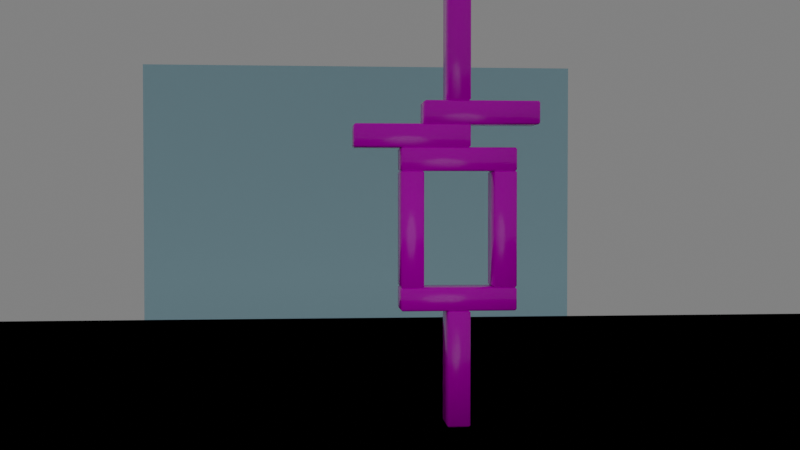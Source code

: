 # Source: render_towers.blend  (saved by Blender 3.3.6; exported with 4.5.12 LTS)
import bpy
from mathutils import Matrix  # noqa: F401  (used for matrix-valued properties, if any)

bpy.ops.wm.read_factory_settings(use_empty=True)
scene = bpy.context.scene
scene.name = 'Scene'

# ---- collections
col_tower = bpy.data.collections.new('Tower'); scene.collection.children.link(col_tower)

# ---- images (referenced by path relative to the original .blend; pixels are not part of the script)
import os
ASSET_DIR = os.environ.get("B2B_ASSET_DIR", "")  # directory of the original .blend (textures are referenced by path, not embedded)
HERE = os.path.dirname(os.path.abspath(__file__))  # packed textures are extracted next to this script under _unpacked/

def load_image(name, relpath, width, height, colorspace="sRGB"):
    """Load a texture the original file referenced (path relative to the .blend, or extracted next to this script)."""
    p = next((c for c in (os.path.join(HERE, relpath), os.path.join(ASSET_DIR, relpath)) if relpath and os.path.exists(c)), "")
    if p:
        img = bpy.data.images.load(p, check_existing=True)
        img.name = name
    else:  # same state as the original file: an image datablock whose file is absent (Cycles renders it pink)
        img = bpy.data.images.new(name, width, height)
        img.source = "FILE"
        img.filepath = "//" + (relpath or name)
    img.colorspace_settings.name = colorspace
    return img
img_wood_grain1_png_015 = load_image('wood_grain1.png.015', 'wood_grain1.png', 1024, 1024, 'sRGB')

# ---- materials (node trees are filled in below, after node groups)
mat_floor = bpy.data.materials.new('Floor')
mat_floor.use_transparent_shadow = False
mat_black = bpy.data.materials.new('Black')
mat_black.use_transparent_shadow = False
mat_floor_016 = bpy.data.materials.new('Floor.016')
mat_floor_016.use_transparent_shadow = False
mat_wall_016 = bpy.data.materials.new('Wall.016')
mat_wall_016.use_transparent_shadow = False
mat_wood_015 = bpy.data.materials.new('Wood.015')
mat_wood_015.use_transparent_shadow = False
mat_black_016 = bpy.data.materials.new('Black.016')
mat_black_016.use_transparent_shadow = False

# ---- material node trees
mat_floor.use_nodes = True; mat_floor.node_tree.nodes.clear()
_N = mat_floor.node_tree.nodes; _L = mat_floor.node_tree.links
n0 = _N.new('ShaderNodeBsdfPrincipled'); n0.name = 'Principled BSDF'; n0.location = (10, 300)
n0.distribution = 'GGX'
n0.subsurface_method = 'RANDOM_WALK_SKIN'
n0.inputs[0].default_value = (0.4484, 0.621, 0.5837, 1.0)
n0.inputs[2].default_value = 1.0
n0.inputs[3].default_value = 1.45
n0.inputs[27].default_value = (0.0, 0.0, 0.0, 1.0)
n0.inputs[28].default_value = 1.0
n1 = _N.new('ShaderNodeOutputMaterial'); n1.name = 'Material Output'; n1.location = (300, 300)
_L.new(n0.outputs[0], n1.inputs[0])
n1.is_active_output = True
mat_floor_016.use_nodes = True; mat_floor_016.node_tree.nodes.clear()
_N = mat_floor_016.node_tree.nodes; _L = mat_floor_016.node_tree.links
n0 = _N.new('ShaderNodeBsdfPrincipled'); n0.name = 'Principled BSDF'; n0.location = (10, 300)
n0.distribution = 'GGX'
n0.subsurface_method = 'RANDOM_WALK_SKIN'
n0.inputs[0].default_value = (0.464, 0.278, 0.621, 1.0)
n0.inputs[2].default_value = 1.0
n0.inputs[3].default_value = 1.45
n0.inputs[27].default_value = (0.0, 0.0, 0.0, 1.0)
n0.inputs[28].default_value = 1.0
n1 = _N.new('ShaderNodeOutputMaterial'); n1.name = 'Material Output'; n1.location = (300, 300)
_L.new(n0.outputs[0], n1.inputs[0])
n1.is_active_output = True
mat_wall_016.use_nodes = True; mat_wall_016.node_tree.nodes.clear()
_N = mat_wall_016.node_tree.nodes; _L = mat_wall_016.node_tree.links
n0 = _N.new('ShaderNodeBsdfPrincipled'); n0.name = 'Principled BSDF'; n0.location = (10, 300)
n0.distribution = 'GGX'
n0.subsurface_method = 'RANDOM_WALK_SKIN'
n0.inputs[0].default_value = (0.459, 0.765, 0.888, 0.8)
n0.inputs[3].default_value = 1.45
n0.inputs[27].default_value = (0.0, 0.0, 0.0, 1.0)
n0.inputs[28].default_value = 1.0
n1 = _N.new('ShaderNodeOutputMaterial'); n1.name = 'Material Output'; n1.location = (300, 300)
_L.new(n0.outputs[0], n1.inputs[0])
n1.is_active_output = True
mat_wood_015.use_nodes = True; mat_wood_015.node_tree.nodes.clear()
_N = mat_wood_015.node_tree.nodes; _L = mat_wood_015.node_tree.links
n0 = _N.new('ShaderNodeBsdfPrincipled'); n0.name = 'Principled BSDF'; n0.location = (10, 300)
n0.distribution = 'GGX'
n0.subsurface_method = 'RANDOM_WALK_SKIN'
n0.inputs[2].default_value = 0.167
n0.inputs[3].default_value = 1.45
n0.inputs[27].default_value = (0.0, 0.0, 0.0, 1.0)
n0.inputs[28].default_value = 1.0
n1 = _N.new('ShaderNodeOutputMaterial'); n1.name = 'Material Output'; n1.location = (300, 300)
n2 = _N.new('ShaderNodeTexImage'); n2.name = 'Image Texture'; n2.location = (0, 0)
n2.image = img_wood_grain1_png_015
_L.new(n0.outputs[0], n1.inputs[0])
_L.new(n2.outputs[0], n0.inputs[0])
n1.is_active_output = True

# ---- world
world_world = bpy.data.worlds.new('World'); scene.world = world_world
world_world.use_nodes = True; world_world.node_tree.nodes.clear()
_N = world_world.node_tree.nodes; _L = world_world.node_tree.links
n0 = _N.new('ShaderNodeOutputWorld'); n0.name = 'World Output'; n0.location = (300, 300)
n1 = _N.new('ShaderNodeBackground'); n1.name = 'Background'; n1.location = (10, 300)
n1.inputs[0].default_value = (0.1873, 0.1873, 0.1873, 1.0)
_L.new(n1.outputs[0], n0.inputs[0])
n0.is_active_output = True
world_world.color = (0.05088, 0.05088, 0.05088)
world_world.use_sun_shadow = False
world_world.sun_shadow_jitter_overblur = 0.0

# ---- cameras
cam_camera = bpy.data.cameras.new('camera')
cam_camera_016 = bpy.data.cameras.new('camera.016')

# ---- lights
light_light = bpy.data.lights.new('light', 'SPOT')
light_light.diffuse_factor = 10.0
light_light.transmission_factor = 0.0
light_light.energy = 70.0
light_light.shadow_soft_size = 2.0
light_light.shadow_maximum_resolution = 0.006
light_light.use_absolute_resolution = True
light_light.spot_blend = 1.0
light_light.spot_size = 1.225
light_light_016 = bpy.data.lights.new('light.016', 'SPOT')
light_light_016.diffuse_factor = 10.0
light_light_016.transmission_factor = 0.0
light_light_016.energy = 70.0
light_light_016.shadow_soft_size = 2.0
light_light_016.shadow_maximum_resolution = 0.006
light_light_016.use_absolute_resolution = True

# ---- meshes
me_cube_001 = bpy.data.meshes.new('Cube.001')
me_cube_001.from_pydata([(-12.5, -12.5, -0.05), (-12.5, -12.5, 0.05), (-12.5, 12.5, -0.05), (-12.5, 12.5, 0.05), (12.5, -12.5, -0.05), (12.5, -12.5, 0.05), (12.5, 12.5, -0.05), (12.5, 12.5, 0.05)], [], [(0, 1, 3, 2), (2, 3, 7, 6), (6, 7, 5, 4), (4, 5, 1, 0), (2, 6, 4, 0), (7, 3, 1, 5)])
_uv = me_cube_001.uv_layers.new(name='UVMap')
_uv.uv.foreach_set('vector', [0.375, 0.0, 0.625, 0.0, 0.625, 0.25, 0.375, 0.25, 0.375, 0.25, 0.625, 0.25, 0.625, 0.5, 0.375, 0.5, 0.375, 0.5, 0.625, 0.5, 0.625, 0.75, 0.375, 0.75, 0.375, 0.75, 0.625, 0.75, 0.625, 1.0, 0.375, 1.0, 0.125, 0.5, 0.375, 0.5, 0.375, 0.75, 0.125, 0.75, 0.625, 0.5, 0.875, 0.5, 0.875, 0.75, 0.625, 0.75])
me_cube_001.materials.append(mat_floor)
me_cube_001.update()
me_cube_183 = bpy.data.meshes.new('Cube.183')
me_cube_183.from_pydata([(-12.5, -12.5, -0.05), (-12.5, -12.5, 0.05), (-12.5, 12.5, -0.05), (-12.5, 12.5, 0.05), (12.5, -12.5, -0.05), (12.5, -12.5, 0.05), (12.5, 12.5, -0.05), (12.5, 12.5, 0.05)], [], [(0, 1, 3, 2), (2, 3, 7, 6), (6, 7, 5, 4), (4, 5, 1, 0), (2, 6, 4, 0), (7, 3, 1, 5)])
_uv = me_cube_183.uv_layers.new(name='UVMap')
_uv.uv.foreach_set('vector', [0.375, 0.0, 0.625, 0.0, 0.625, 0.25, 0.375, 0.25, 0.375, 0.25, 0.625, 0.25, 0.625, 0.5, 0.375, 0.5, 0.375, 0.5, 0.625, 0.5, 0.625, 0.75, 0.375, 0.75, 0.375, 0.75, 0.625, 0.75, 0.625, 1.0, 0.375, 1.0, 0.125, 0.5, 0.375, 0.5, 0.375, 0.75, 0.125, 0.75, 0.625, 0.5, 0.875, 0.5, 0.875, 0.75, 0.625, 0.75])
me_cube_183.materials.append(mat_floor_016)
me_cube_183.update()
me_cube_184 = bpy.data.meshes.new('Cube.184')
me_cube_184.from_pydata([(-7.5, -7.5, -0.05), (-7.5, -7.5, 0.05), (-7.5, 7.5, -0.05), (-7.5, 7.5, 0.05), (7.5, -7.5, -0.05), (7.5, -7.5, 0.05), (7.5, 7.5, -0.05), (7.5, 7.5, 0.05)], [], [(0, 1, 3, 2), (2, 3, 7, 6), (6, 7, 5, 4), (4, 5, 1, 0), (2, 6, 4, 0), (7, 3, 1, 5)])
_uv = me_cube_184.uv_layers.new(name='UVMap')
_uv.uv.foreach_set('vector', [0.375, 0.0, 0.625, 0.0, 0.625, 0.25, 0.375, 0.25, 0.375, 0.25, 0.625, 0.25, 0.625, 0.5, 0.375, 0.5, 0.375, 0.5, 0.625, 0.5, 0.625, 0.75, 0.375, 0.75, 0.375, 0.75, 0.625, 0.75, 0.625, 1.0, 0.375, 1.0, 0.125, 0.5, 0.375, 0.5, 0.375, 0.75, 0.125, 0.75, 0.625, 0.5, 0.875, 0.5, 0.875, 0.75, 0.625, 0.75])
me_cube_184.materials.append(mat_wall_016)
me_cube_184.update()
me_cube_185 = bpy.data.meshes.new('Cube.185')
me_cube_185.from_pydata([(-0.75, -0.25, -0.15), (-0.75, -0.25, 0.15), (-0.75, 0.25, -0.15), (-0.75, 0.25, 0.15), (0.75, -0.25, -0.15), (0.75, -0.25, 0.15), (0.75, 0.25, -0.15), (0.75, 0.25, 0.15)], [], [(0, 1, 3, 2), (2, 3, 7, 6), (6, 7, 5, 4), (4, 5, 1, 0), (2, 6, 4, 0), (7, 3, 1, 5)])
me_cube_185.polygons.foreach_set('use_smooth', [True] * 6)
_uv = me_cube_185.uv_layers.new(name='UVMap')
_uv.uv.foreach_set('vector', [0.375, 0.0, 0.625, 0.0, 0.625, 0.25, 0.375, 0.25, 0.375, 0.25, 0.625, 0.25, 0.625, 0.5, 0.375, 0.5, 0.375, 0.5, 0.625, 0.5, 0.625, 0.75, 0.375, 0.75, 0.375, 0.75, 0.625, 0.75, 0.625, 1.0, 0.375, 1.0, 0.125, 0.5, 0.375, 0.5, 0.375, 0.75, 0.125, 0.75, 0.625, 0.5, 0.875, 0.5, 0.875, 0.75, 0.625, 0.75])
me_cube_185.materials.append(mat_wood_015)
me_cube_185.update()
me_cube_186 = bpy.data.meshes.new('Cube.186')
me_cube_186.from_pydata([(-0.75, -0.25, -0.15), (-0.75, -0.25, 0.15), (-0.75, 0.25, -0.15), (-0.75, 0.25, 0.15), (0.75, -0.25, -0.15), (0.75, -0.25, 0.15), (0.75, 0.25, -0.15), (0.75, 0.25, 0.15)], [], [(0, 1, 3, 2), (2, 3, 7, 6), (6, 7, 5, 4), (4, 5, 1, 0), (2, 6, 4, 0), (7, 3, 1, 5)])
me_cube_186.polygons.foreach_set('use_smooth', [True] * 6)
_uv = me_cube_186.uv_layers.new(name='UVMap')
_uv.uv.foreach_set('vector', [0.375, 0.0, 0.625, 0.0, 0.625, 0.25, 0.375, 0.25, 0.375, 0.25, 0.625, 0.25, 0.625, 0.5, 0.375, 0.5, 0.375, 0.5, 0.625, 0.5, 0.625, 0.75, 0.375, 0.75, 0.375, 0.75, 0.625, 0.75, 0.625, 1.0, 0.375, 1.0, 0.125, 0.5, 0.375, 0.5, 0.375, 0.75, 0.125, 0.75, 0.625, 0.5, 0.875, 0.5, 0.875, 0.75, 0.625, 0.75])
me_cube_186.materials.append(mat_wood_015)
me_cube_186.update()
me_cube_187 = bpy.data.meshes.new('Cube.187')
me_cube_187.from_pydata([(-0.75, -0.25, -0.15), (-0.75, -0.25, 0.15), (-0.75, 0.25, -0.15), (-0.75, 0.25, 0.15), (0.75, -0.25, -0.15), (0.75, -0.25, 0.15), (0.75, 0.25, -0.15), (0.75, 0.25, 0.15)], [], [(0, 1, 3, 2), (2, 3, 7, 6), (6, 7, 5, 4), (4, 5, 1, 0), (2, 6, 4, 0), (7, 3, 1, 5)])
me_cube_187.polygons.foreach_set('use_smooth', [True] * 6)
_uv = me_cube_187.uv_layers.new(name='UVMap')
_uv.uv.foreach_set('vector', [0.375, 0.0, 0.625, 0.0, 0.625, 0.25, 0.375, 0.25, 0.375, 0.25, 0.625, 0.25, 0.625, 0.5, 0.375, 0.5, 0.375, 0.5, 0.625, 0.5, 0.625, 0.75, 0.375, 0.75, 0.375, 0.75, 0.625, 0.75, 0.625, 1.0, 0.375, 1.0, 0.125, 0.5, 0.375, 0.5, 0.375, 0.75, 0.125, 0.75, 0.625, 0.5, 0.875, 0.5, 0.875, 0.75, 0.625, 0.75])
me_cube_187.materials.append(mat_wood_015)
me_cube_187.update()
me_cube_188 = bpy.data.meshes.new('Cube.188')
me_cube_188.from_pydata([(-0.75, -0.25, -0.15), (-0.75, -0.25, 0.15), (-0.75, 0.25, -0.15), (-0.75, 0.25, 0.15), (0.75, -0.25, -0.15), (0.75, -0.25, 0.15), (0.75, 0.25, -0.15), (0.75, 0.25, 0.15)], [], [(0, 1, 3, 2), (2, 3, 7, 6), (6, 7, 5, 4), (4, 5, 1, 0), (2, 6, 4, 0), (7, 3, 1, 5)])
me_cube_188.polygons.foreach_set('use_smooth', [True] * 6)
_uv = me_cube_188.uv_layers.new(name='UVMap')
_uv.uv.foreach_set('vector', [0.375, 0.0, 0.625, 0.0, 0.625, 0.25, 0.375, 0.25, 0.375, 0.25, 0.625, 0.25, 0.625, 0.5, 0.375, 0.5, 0.375, 0.5, 0.625, 0.5, 0.625, 0.75, 0.375, 0.75, 0.375, 0.75, 0.625, 0.75, 0.625, 1.0, 0.375, 1.0, 0.125, 0.5, 0.375, 0.5, 0.375, 0.75, 0.125, 0.75, 0.625, 0.5, 0.875, 0.5, 0.875, 0.75, 0.625, 0.75])
me_cube_188.materials.append(mat_wood_015)
me_cube_188.update()
me_cube_189 = bpy.data.meshes.new('Cube.189')
me_cube_189.from_pydata([(-0.75, -0.25, -0.15), (-0.75, -0.25, 0.15), (-0.75, 0.25, -0.15), (-0.75, 0.25, 0.15), (0.75, -0.25, -0.15), (0.75, -0.25, 0.15), (0.75, 0.25, -0.15), (0.75, 0.25, 0.15)], [], [(0, 1, 3, 2), (2, 3, 7, 6), (6, 7, 5, 4), (4, 5, 1, 0), (2, 6, 4, 0), (7, 3, 1, 5)])
me_cube_189.polygons.foreach_set('use_smooth', [True] * 6)
_uv = me_cube_189.uv_layers.new(name='UVMap')
_uv.uv.foreach_set('vector', [0.375, 0.0, 0.625, 0.0, 0.625, 0.25, 0.375, 0.25, 0.375, 0.25, 0.625, 0.25, 0.625, 0.5, 0.375, 0.5, 0.375, 0.5, 0.625, 0.5, 0.625, 0.75, 0.375, 0.75, 0.375, 0.75, 0.625, 0.75, 0.625, 1.0, 0.375, 1.0, 0.125, 0.5, 0.375, 0.5, 0.375, 0.75, 0.125, 0.75, 0.625, 0.5, 0.875, 0.5, 0.875, 0.75, 0.625, 0.75])
me_cube_189.materials.append(mat_wood_015)
me_cube_189.update()
me_cube_190 = bpy.data.meshes.new('Cube.190')
me_cube_190.from_pydata([(-0.75, -0.25, -0.15), (-0.75, -0.25, 0.15), (-0.75, 0.25, -0.15), (-0.75, 0.25, 0.15), (0.75, -0.25, -0.15), (0.75, -0.25, 0.15), (0.75, 0.25, -0.15), (0.75, 0.25, 0.15)], [], [(0, 1, 3, 2), (2, 3, 7, 6), (6, 7, 5, 4), (4, 5, 1, 0), (2, 6, 4, 0), (7, 3, 1, 5)])
me_cube_190.polygons.foreach_set('use_smooth', [True] * 6)
_uv = me_cube_190.uv_layers.new(name='UVMap')
_uv.uv.foreach_set('vector', [0.375, 0.0, 0.625, 0.0, 0.625, 0.25, 0.375, 0.25, 0.375, 0.25, 0.625, 0.25, 0.625, 0.5, 0.375, 0.5, 0.375, 0.5, 0.625, 0.5, 0.625, 0.75, 0.375, 0.75, 0.375, 0.75, 0.625, 0.75, 0.625, 1.0, 0.375, 1.0, 0.125, 0.5, 0.375, 0.5, 0.375, 0.75, 0.125, 0.75, 0.625, 0.5, 0.875, 0.5, 0.875, 0.75, 0.625, 0.75])
me_cube_190.materials.append(mat_wood_015)
me_cube_190.update()
me_cube_191 = bpy.data.meshes.new('Cube.191')
me_cube_191.from_pydata([(-0.75, -0.25, -0.15), (-0.75, -0.25, 0.15), (-0.75, 0.25, -0.15), (-0.75, 0.25, 0.15), (0.75, -0.25, -0.15), (0.75, -0.25, 0.15), (0.75, 0.25, -0.15), (0.75, 0.25, 0.15)], [], [(0, 1, 3, 2), (2, 3, 7, 6), (6, 7, 5, 4), (4, 5, 1, 0), (2, 6, 4, 0), (7, 3, 1, 5)])
me_cube_191.polygons.foreach_set('use_smooth', [True] * 6)
_uv = me_cube_191.uv_layers.new(name='UVMap')
_uv.uv.foreach_set('vector', [0.375, 0.0, 0.625, 0.0, 0.625, 0.25, 0.375, 0.25, 0.375, 0.25, 0.625, 0.25, 0.625, 0.5, 0.375, 0.5, 0.375, 0.5, 0.625, 0.5, 0.625, 0.75, 0.375, 0.75, 0.375, 0.75, 0.625, 0.75, 0.625, 1.0, 0.375, 1.0, 0.125, 0.5, 0.375, 0.5, 0.375, 0.75, 0.125, 0.75, 0.625, 0.5, 0.875, 0.5, 0.875, 0.75, 0.625, 0.75])
me_cube_191.materials.append(mat_wood_015)
me_cube_191.update()
me_cube_192 = bpy.data.meshes.new('Cube.192')
me_cube_192.from_pydata([(-0.75, -0.25, -0.15), (-0.75, -0.25, 0.15), (-0.75, 0.25, -0.15), (-0.75, 0.25, 0.15), (0.75, -0.25, -0.15), (0.75, -0.25, 0.15), (0.75, 0.25, -0.15), (0.75, 0.25, 0.15)], [], [(0, 1, 3, 2), (2, 3, 7, 6), (6, 7, 5, 4), (4, 5, 1, 0), (2, 6, 4, 0), (7, 3, 1, 5)])
me_cube_192.polygons.foreach_set('use_smooth', [True] * 6)
_uv = me_cube_192.uv_layers.new(name='UVMap')
_uv.uv.foreach_set('vector', [0.375, 0.0, 0.625, 0.0, 0.625, 0.25, 0.375, 0.25, 0.375, 0.25, 0.625, 0.25, 0.625, 0.5, 0.375, 0.5, 0.375, 0.5, 0.625, 0.5, 0.625, 0.75, 0.375, 0.75, 0.375, 0.75, 0.625, 0.75, 0.625, 1.0, 0.375, 1.0, 0.125, 0.5, 0.375, 0.5, 0.375, 0.75, 0.125, 0.75, 0.625, 0.5, 0.875, 0.5, 0.875, 0.75, 0.625, 0.75])
me_cube_192.materials.append(mat_wood_015)
me_cube_192.update()

# ---- objects
ob_cube = bpy.data.objects.new('Cube', me_cube_001)
ob_lineart = bpy.data.objects.new('LineArt', None)
ob_light = bpy.data.objects.new('light', light_light)
ob_camera = bpy.data.objects.new('camera', cam_camera)
ob_cube_001 = bpy.data.objects.new('Cube.001', me_cube_183)
ob_cube_002 = bpy.data.objects.new('Cube.002', me_cube_184)
ob_cube_003 = bpy.data.objects.new('Cube.003', me_cube_185)
ob_cube_004 = bpy.data.objects.new('Cube.004', me_cube_186)
ob_cube_005 = bpy.data.objects.new('Cube.005', me_cube_187)
ob_cube_006 = bpy.data.objects.new('Cube.006', me_cube_188)
ob_cube_007 = bpy.data.objects.new('Cube.007', me_cube_189)
ob_cube_008 = bpy.data.objects.new('Cube.008', me_cube_190)
ob_cube_009 = bpy.data.objects.new('Cube.009', me_cube_191)
ob_cube_010 = bpy.data.objects.new('Cube.010', me_cube_192)
ob_lineart_001 = bpy.data.objects.new('LineArt.001', None)
ob_light_001 = bpy.data.objects.new('light.001', light_light_016)
ob_camera_001 = bpy.data.objects.new('camera.001', cam_camera_016)

# ---- transforms, parenting, visibility, modifiers, constraints
ob_cube.location = (0.0, 0.0, -0.05)
ob_cube.rotation_mode = 'QUATERNION'
ob_cube.rotation_quaternion = (0.0, 0.0, 0.0, 0.0)
ob_lineart.location = (0.0, 0.0, 0.0)
ob_lineart.empty_image_offset = (0.0, 0.0)
ob_lineart.color = (0.0, 0.0, 0.0, 1.0)
ob_lineart.show_in_front = True
_m = ob_lineart.modifiers.new('Line Art', 'LINEART')
_m.show_render = True
_m.use_output_vertex_group_match_by_name = False
_m.use_contour = True
_m.use_loose = True
_m.use_crease = True
_m.use_edge_mark = True
_m.use_intersection = True
_m.target_layer = 'Lines'
_m.target_material = mat_black
_m.radius = 0.005
_m.opacity = 0.5
ob_light.location = (0.62, 5.52, 1.78)
ob_light.rotation_mode = 'QUATERNION'
ob_light.rotation_quaternion = (0.714, -0.8, 0.0, 0.0)
ob_camera.location = (2.0, 14.34, 3.0)
ob_camera.rotation_euler = (1.543, 0.0, 3.054)
ob_cube_001.location = (0.0, 0.0, -0.05)
ob_cube_001.rotation_mode = 'QUATERNION'
ob_cube_001.rotation_quaternion = (0.0, 0.0, 0.0, 0.0)
ob_cube_002.location = (0.0, -25.0, 0.0)
ob_cube_002.rotation_mode = 'QUATERNION'
ob_cube_002.rotation_quaternion = (0.707, -0.707, 0.0, 0.0)
ob_cube_003.location = (0.0, 0.0, 0.75)
ob_cube_003.rotation_mode = 'QUATERNION'
ob_cube_003.rotation_quaternion = (-0.707, 0.0, -0.707, 0.0)
_m = ob_cube_003.modifiers.new('Bevel', 'BEVEL')
_m.width = 0.02
_m.width_pct = 0.02
ob_cube_004.location = (0.0, 0.0, 1.65)
ob_cube_004.rotation_mode = 'QUATERNION'
ob_cube_004.rotation_quaternion = (1.0, 0.0, 0.0, 0.0)
_m = ob_cube_004.modifiers.new('Bevel', 'BEVEL')
_m.width = 0.02
_m.width_pct = 0.02
ob_cube_005.location = (0.6, 0.0, 2.55)
ob_cube_005.rotation_mode = 'QUATERNION'
ob_cube_005.rotation_quaternion = (-0.707, 0.0, -0.707, 0.0)
_m = ob_cube_005.modifiers.new('Bevel', 'BEVEL')
_m.width = 0.02
_m.width_pct = 0.02
ob_cube_006.location = (-0.6, 0.0, 2.55)
ob_cube_006.rotation_mode = 'QUATERNION'
ob_cube_006.rotation_quaternion = (-0.707, 0.0, -0.707, 0.0)
_m = ob_cube_006.modifiers.new('Bevel', 'BEVEL')
_m.width = 0.02
_m.width_pct = 0.02
ob_cube_007.location = (0.0, 0.0, 3.45)
ob_cube_007.rotation_mode = 'QUATERNION'
ob_cube_007.rotation_quaternion = (1.0, 0.0, 0.0, 0.0)
_m = ob_cube_007.modifiers.new('Bevel', 'BEVEL')
_m.width = 0.02
_m.width_pct = 0.02
ob_cube_008.location = (0.6, 0.0, 3.75)
ob_cube_008.rotation_mode = 'QUATERNION'
ob_cube_008.rotation_quaternion = (1.0, 0.0, 0.0, 0.0)
_m = ob_cube_008.modifiers.new('Bevel', 'BEVEL')
_m.width = 0.02
_m.width_pct = 0.02
ob_cube_009.location = (-0.3, 0.0, 4.05)
ob_cube_009.rotation_mode = 'QUATERNION'
ob_cube_009.rotation_quaternion = (1.0, 0.0, 0.0, 0.0)
_m = ob_cube_009.modifiers.new('Bevel', 'BEVEL')
_m.width = 0.02
_m.width_pct = 0.02
ob_cube_010.location = (0.0, 0.0, 4.95)
ob_cube_010.rotation_mode = 'QUATERNION'
ob_cube_010.rotation_quaternion = (-0.707, 0.0, -0.707, 0.0)
_m = ob_cube_010.modifiers.new('Bevel', 'BEVEL')
_m.width = 0.02
_m.width_pct = 0.02
ob_lineart_001.location = (0.0, 0.0, 0.0)
ob_lineart_001.empty_image_offset = (0.0, 0.0)
ob_lineart_001.color = (0.0, 0.0, 0.0, 1.0)
ob_lineart_001.show_in_front = True
_m = ob_lineart_001.modifiers.new('Line Art', 'LINEART')
_m.show_render = True
_m.use_output_vertex_group_match_by_name = False
_m.source_object = ob_cube_010
_m.source_collection = col_tower
_m.use_contour = True
_m.use_loose = True
_m.use_crease = True
_m.use_edge_mark = True
_m.use_intersection = True
_m.target_layer = 'Lines'
_m.target_material = mat_black_016
_m.radius = 0.005
_m.opacity = 0.5
ob_light_001.location = (0.62, 5.52, 1.78)
ob_light_001.rotation_mode = 'QUATERNION'
ob_light_001.rotation_quaternion = (0.714, -0.8, 0.0, 0.0)
ob_camera_001.location = (2.0, 12.0, 3.0)
ob_camera_001.rotation_euler = (1.466, 0.0, 3.054)

# ---- collection membership
scene.collection.objects.link(ob_cube)
scene.collection.objects.link(ob_lineart)
scene.collection.objects.link(ob_light)
scene.collection.objects.link(ob_camera)
scene.collection.objects.link(ob_cube_001)
scene.collection.objects.link(ob_cube_002)
scene.collection.objects.link(ob_cube_003)
scene.collection.objects.link(ob_cube_004)
scene.collection.objects.link(ob_cube_005)
scene.collection.objects.link(ob_cube_006)
scene.collection.objects.link(ob_cube_007)
scene.collection.objects.link(ob_cube_008)
scene.collection.objects.link(ob_cube_009)
scene.collection.objects.link(ob_cube_010)
scene.collection.objects.link(ob_lineart_001)
scene.collection.objects.link(ob_light_001)
scene.collection.objects.link(ob_camera_001)
col_tower.objects.link(ob_cube_003)
col_tower.objects.link(ob_cube_004)
col_tower.objects.link(ob_cube_005)
col_tower.objects.link(ob_cube_006)
col_tower.objects.link(ob_cube_007)
col_tower.objects.link(ob_cube_008)
col_tower.objects.link(ob_cube_009)
col_tower.objects.link(ob_cube_010)

# ---- scene / render settings (as saved in the file)
scene.camera = ob_camera
scene.frame_start = 1; scene.frame_end = 200; scene.frame_set(180)
scene.render.engine = 'BLENDER_EEVEE_NEXT'
scene.render.image_settings.file_format = 'FFMPEG'
scene.render.image_settings.color_mode = 'RGB'
scene.cycles.sampling_pattern = 'TABULATED_SOBOL'
scene.cycles.use_light_tree = False
scene.view_settings.view_transform = 'Filmic'
bpy.context.view_layer.update()
